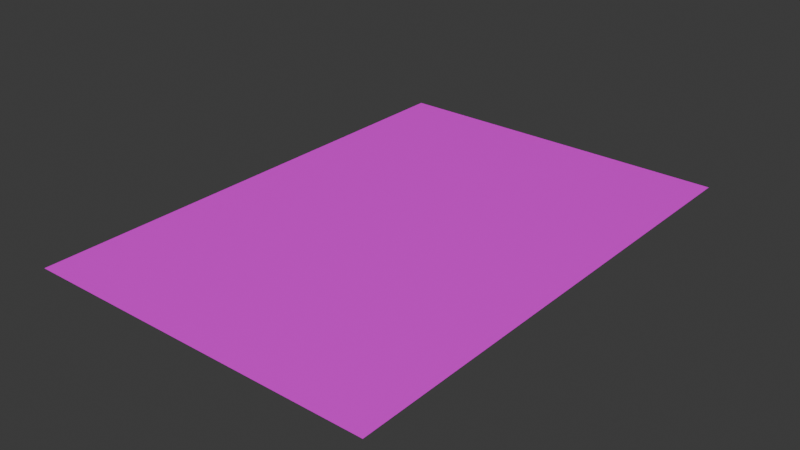 # Source: base.blend  (saved by Blender 4.3.34; exported with 4.5.12 LTS)
import bpy
from mathutils import Matrix  # noqa: F401  (used for matrix-valued properties, if any)

bpy.ops.wm.read_factory_settings(use_empty=True)
scene = bpy.context.scene
scene.name = 'Scene'

# ---- collections
col_collection = bpy.data.collections.new('Collection'); scene.collection.children.link(col_collection)

# ---- images (referenced by path relative to the original .blend; pixels are not part of the script)
import os
ASSET_DIR = os.environ.get("B2B_ASSET_DIR", "")  # directory of the original .blend (textures are referenced by path, not embedded)
HERE = os.path.dirname(os.path.abspath(__file__))  # packed textures are extracted next to this script under _unpacked/

def load_image(name, relpath, width, height, colorspace="sRGB"):
    """Load a texture the original file referenced (path relative to the .blend, or extracted next to this script)."""
    p = next((c for c in (os.path.join(HERE, relpath), os.path.join(ASSET_DIR, relpath)) if relpath and os.path.exists(c)), "")
    if p:
        img = bpy.data.images.load(p, check_existing=True)
        img.name = name
    else:  # same state as the original file: an image datablock whose file is absent (Cycles renders it pink)
        img = bpy.data.images.new(name, width, height)
        img.source = "FILE"
        img.filepath = "//" + (relpath or name)
    img.colorspace_settings.name = colorspace
    return img
img_10_to_15_png_001 = load_image('10_to_15.png.001', '10_to_15.png', 1024, 1024, 'sRGB')

# ---- materials (node trees are filled in below, after node groups)
mat_material_001 = bpy.data.materials.new('Material.001')

# ---- material node trees
mat_material_001.use_nodes = True; mat_material_001.node_tree.nodes.clear()
_N = mat_material_001.node_tree.nodes; _L = mat_material_001.node_tree.links
n0 = _N.new('ShaderNodeBsdfPrincipled'); n0.name = 'Principled BSDF'; n0.location = (10, 300)
n1 = _N.new('ShaderNodeOutputMaterial'); n1.name = 'Material Output'; n1.location = (300, 300)
n2 = _N.new('ShaderNodeTexImage'); n2.name = 'Image Texture'; n2.location = (-280, 280)
n2.image = img_10_to_15_png_001
_L.new(n0.outputs[0], n1.inputs[0])
_L.new(n2.outputs[0], n0.inputs[0])
n1.is_active_output = True

# ---- world
world_world = bpy.data.worlds.new('World'); scene.world = world_world
world_world.use_nodes = True; world_world.node_tree.nodes.clear()
_N = world_world.node_tree.nodes; _L = world_world.node_tree.links
n0 = _N.new('ShaderNodeOutputWorld'); n0.name = 'World Output'; n0.location = (300, 300)
n1 = _N.new('ShaderNodeBackground'); n1.name = 'Background'; n1.location = (10, 300)
n1.inputs[0].default_value = (0.05088, 0.05088, 0.05088, 1.0)
_L.new(n1.outputs[0], n0.inputs[0])
n0.is_active_output = True
world_world.color = (0.05088, 0.05088, 0.05088)
world_world.sun_shadow_jitter_overblur = 0.0

# ---- meshes
me_plane = bpy.data.meshes.new('Plane')
me_plane.from_pydata([(0.0, -2.0, 0.0), (2.0, -2.0, 0.0), (0.0, 5.96e-08, 0.0), (2.0, 5.96e-08, 0.0)], [], [(0, 1, 3, 2)])
_uv = me_plane.uv_layers.new(name='UVMap')
_uv.uv.foreach_set('vector', [0.0, 0.0, 1.0, 0.0, 1.0, 1.0, 0.0, 1.0])
me_plane.materials.append(mat_material_001)
me_plane.update()

# ---- objects
ob_plane = bpy.data.objects.new('Plane', me_plane)

# ---- transforms, parenting, visibility, modifiers, constraints
ob_plane.location = (-0.01, 0.015, 0.0)
ob_plane.scale = (0.105, 0.1485, 1.0)

# ---- collection membership
col_collection.objects.link(ob_plane)

# ---- scene / render settings (as saved in the file)
scene.frame_start = 1; scene.frame_end = 250; scene.frame_set(1)
scene.render.engine = 'BLENDER_EEVEE_NEXT'
bpy.context.view_layer.update()

# ---- added for rendering (the .blend has no active camera and no usable light): camera, sun
cam_auto = bpy.data.cameras.new('AutoCamera')
cam_auto.lens = 50.0
cam_auto.sensor_width = 36.0
cam_auto.clip_end = 1000.0
ob_auto_camera = bpy.data.objects.new('AutoCamera', cam_auto)
scene.collection.objects.link(ob_auto_camera)
ob_auto_camera.location = (0.431544, -0.537353, 0.269235)
ob_auto_camera.rotation_euler = (1.09748, -7.21219e-08, 0.694738)
scene.camera = ob_auto_camera
light_auto_sun = bpy.data.lights.new('AutoSun', 'SUN')
light_auto_sun.energy = 3.0
light_auto_sun.angle = 0.0523599
ob_auto_sun = bpy.data.objects.new('AutoSun', light_auto_sun)
scene.collection.objects.link(ob_auto_sun)
ob_auto_sun.rotation_euler = (0.872665, 0.174533, 0.523599)
bpy.context.view_layer.update()

